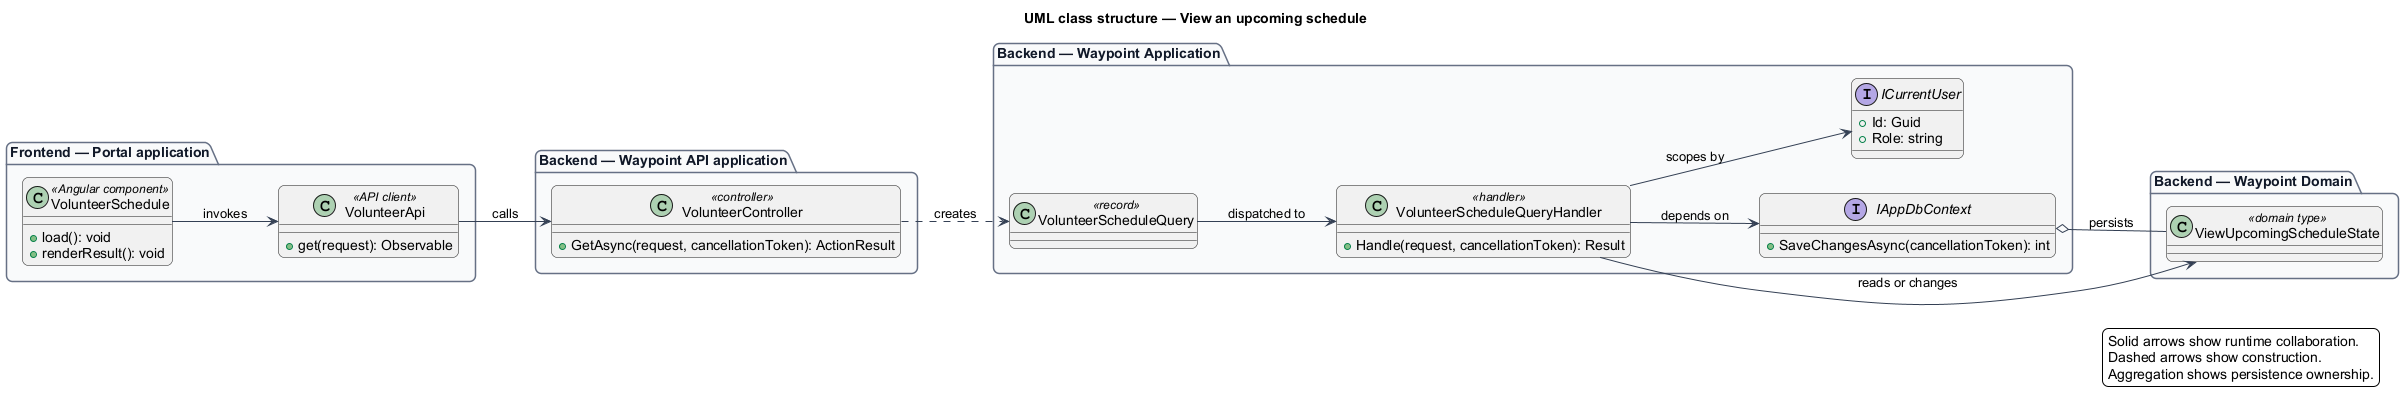

The diagram above was rendered by PlantUML. Its source (embedded in the PNG):
@startuml
left to right direction
title UML class structure — View an upcoming schedule
skinparam backgroundColor #FFFFFF
skinparam shadowing false
skinparam roundcorner 12
skinparam defaultFontName Arial
skinparam ArrowColor #344054
skinparam rectangle {
  BorderColor #344054
  FontColor #101828
}
skinparam package {
  BorderColor #667085
  FontColor #101828
  BackgroundColor #F9FAFB
}
package "Frontend — Portal application" {
  class "VolunteerSchedule" as page_VolunteerSchedule <<Angular component>> {
    +load(): void
    +renderResult(): void
  }
  class "VolunteerApi" as client_VolunteerApi <<API client>> {
    +get(request): Observable
  }
}
package "Backend — Waypoint API application" {
  class "VolunteerController" as controller_VolunteerController <<controller>> {
    +GetAsync(request, cancellationToken): ActionResult
  }
}
package "Backend — Waypoint Application" {
  class "VolunteerScheduleQuery" as request_VolunteerScheduleQuery <<record>>
  class "VolunteerScheduleQueryHandler" as handler_VolunteerScheduleQueryHandler <<handler>> {
    +Handle(request, cancellationToken): Result
  }
  interface IAppDbContext {
    +SaveChangesAsync(cancellationToken): int
  }
  interface ICurrentUser {
    +Id: Guid
    +Role: string
  }
}
package "Backend — Waypoint Domain" {
  class "ViewUpcomingScheduleState" as entity_ViewUpcomingScheduleState <<domain type>>
}
page_VolunteerSchedule --> client_VolunteerApi : invokes
client_VolunteerApi --> controller_VolunteerController : calls
controller_VolunteerController ..> request_VolunteerScheduleQuery : creates
request_VolunteerScheduleQuery --> handler_VolunteerScheduleQueryHandler : dispatched to
handler_VolunteerScheduleQueryHandler --> IAppDbContext : depends on
handler_VolunteerScheduleQueryHandler --> ICurrentUser : scopes by
handler_VolunteerScheduleQueryHandler --> entity_ViewUpcomingScheduleState : reads or changes
IAppDbContext o-- entity_ViewUpcomingScheduleState : persists
legend right
  Solid arrows show runtime collaboration.
  Dashed arrows show construction.
  Aggregation shows persistence ownership.
endlegend
@enduml